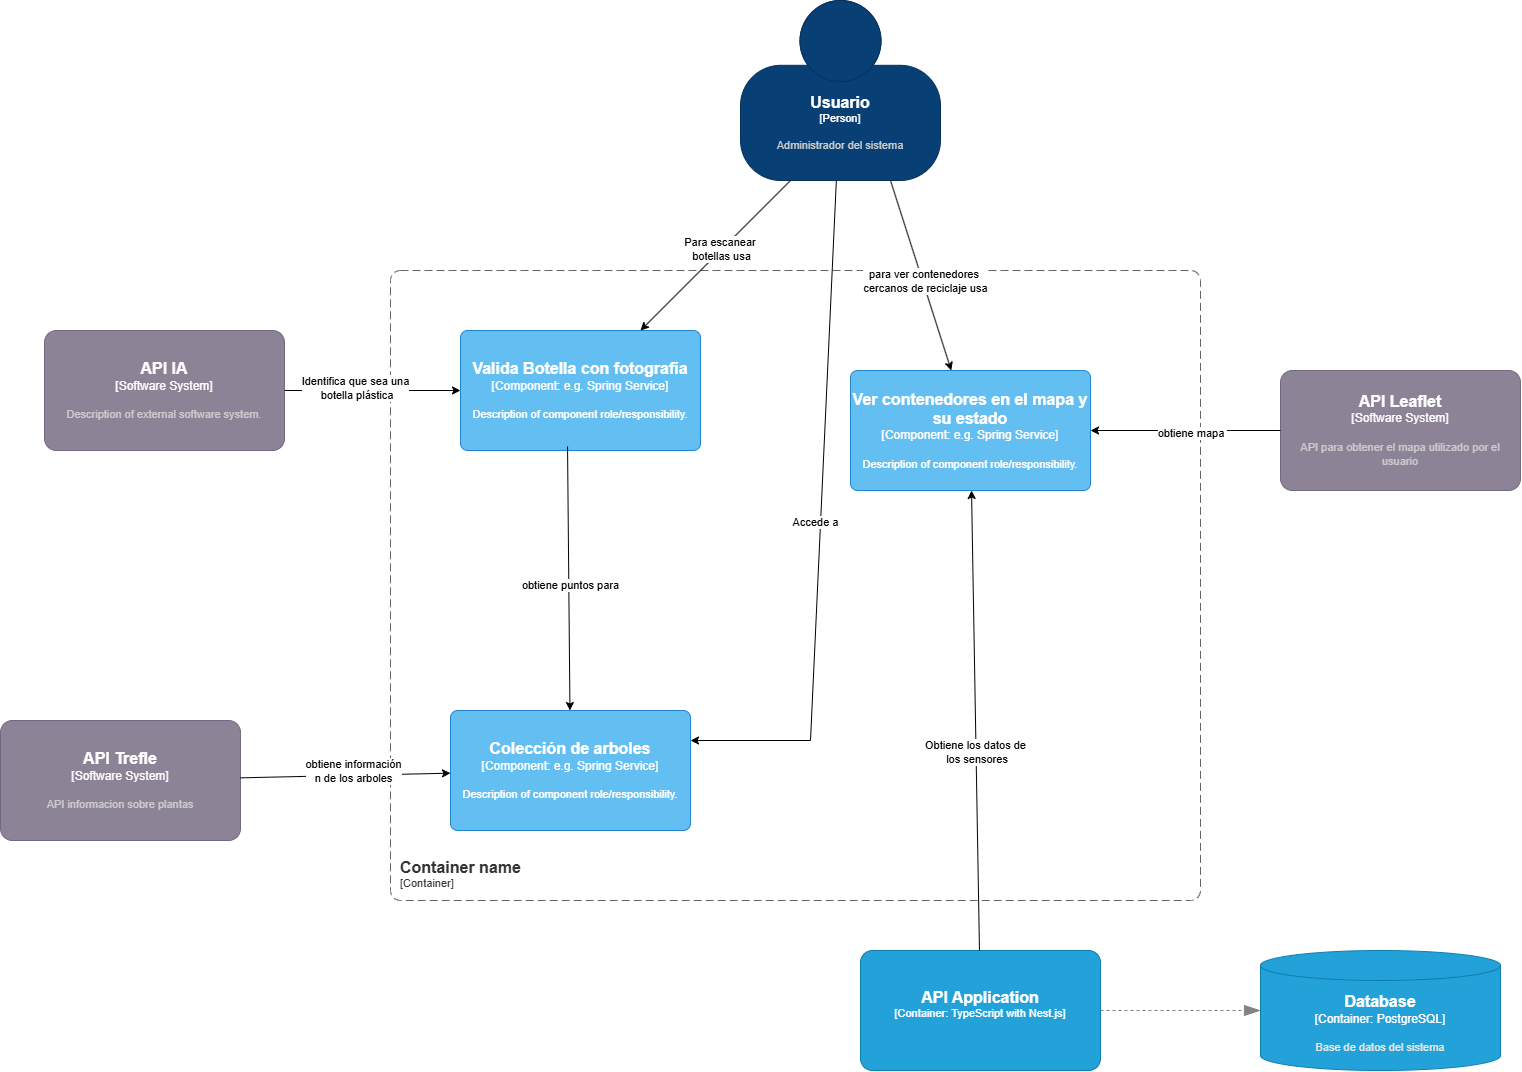

The diagram above was exported from draw.io. Its source (the exported page's mxGraphModel, read from the mxfile embedded in the PNG):
<mxGraphModel dx="1147" dy="-405" grid="1" gridSize="10" guides="1" tooltips="1" connect="1" arrows="1" fold="1" page="1" pageScale="1" pageWidth="1169" pageHeight="827" math="0" shadow="0">
  <root>
    <mxCell id="0" />
    <mxCell id="1" parent="0" />
    <object placeholders="1" c4Name="Usuario" c4Type="Person" c4Description="Administrador del sistema" label="&lt;font style=&quot;font-size: 16px&quot;&gt;&lt;b&gt;%c4Name%&lt;/b&gt;&lt;/font&gt;&lt;div&gt;[%c4Type%]&lt;/div&gt;&lt;br&gt;&lt;div&gt;&lt;font style=&quot;font-size: 11px&quot;&gt;&lt;font color=&quot;#cccccc&quot;&gt;%c4Description%&lt;/font&gt;&lt;/div&gt;" id="PXB-1o1rq_B49zaOTnS3-2">
      <mxCell style="html=1;fontSize=11;dashed=0;whiteSpace=wrap;fillColor=#083F75;strokeColor=#06315C;fontColor=#ffffff;shape=mxgraph.c4.person2;align=center;metaEdit=1;points=[[0.5,0,0],[1,0.5,0],[1,0.75,0],[0.75,1,0],[0.5,1,0],[0.25,1,0],[0,0.75,0],[0,0.5,0]];resizable=0;" parent="1" vertex="1">
        <mxGeometry x="2210" y="1810" width="200" height="180" as="geometry" />
      </mxCell>
    </object>
    <object placeholders="1" c4Name="API Leaflet" c4Type="Software System" c4Description="API para obtener el mapa utilizado por el usuario" label="&lt;font style=&quot;font-size: 16px&quot;&gt;&lt;b&gt;%c4Name%&lt;/b&gt;&lt;/font&gt;&lt;div&gt;[%c4Type%]&lt;/div&gt;&lt;br&gt;&lt;div&gt;&lt;font style=&quot;font-size: 11px&quot;&gt;&lt;font color=&quot;#cccccc&quot;&gt;%c4Description%&lt;/font&gt;&lt;/div&gt;" id="PXB-1o1rq_B49zaOTnS3-3">
      <mxCell style="rounded=1;whiteSpace=wrap;html=1;labelBackgroundColor=none;fillColor=#8C8496;fontColor=#ffffff;align=center;arcSize=10;strokeColor=#736782;metaEdit=1;resizable=0;points=[[0.25,0,0],[0.5,0,0],[0.75,0,0],[1,0.25,0],[1,0.5,0],[1,0.75,0],[0.75,1,0],[0.5,1,0],[0.25,1,0],[0,0.75,0],[0,0.5,0],[0,0.25,0]];" parent="1" vertex="1">
        <mxGeometry x="2750" y="2180" width="240" height="120" as="geometry" />
      </mxCell>
    </object>
    <object placeholders="1" c4Name="Database" c4Type="Container" c4Technology="PostgreSQL" c4Description="Base de datos del sistema" label="&lt;font style=&quot;font-size: 16px&quot;&gt;&lt;b&gt;%c4Name%&lt;/b&gt;&lt;/font&gt;&lt;div&gt;[%c4Type%:&amp;nbsp;%c4Technology%]&lt;/div&gt;&lt;br&gt;&lt;div&gt;&lt;font style=&quot;font-size: 11px&quot;&gt;&lt;font color=&quot;#E6E6E6&quot;&gt;%c4Description%&lt;/font&gt;&lt;/div&gt;" id="PXB-1o1rq_B49zaOTnS3-5">
      <mxCell style="shape=cylinder3;size=15;whiteSpace=wrap;html=1;boundedLbl=1;rounded=0;labelBackgroundColor=none;fillColor=#23A2D9;fontSize=12;fontColor=#ffffff;align=center;strokeColor=#0E7DAD;metaEdit=1;points=[[0.5,0,0],[1,0.25,0],[1,0.5,0],[1,0.75,0],[0.5,1,0],[0,0.75,0],[0,0.5,0],[0,0.25,0]];resizable=0;" parent="1" vertex="1">
        <mxGeometry x="2730" y="2760" width="240" height="120" as="geometry" />
      </mxCell>
    </object>
    <object placeholders="1" c4Name="API Application" c4Type="Container" c4Technology="TypeScript with Nest.js" c4Description="" label="&lt;font style=&quot;font-size: 16px&quot;&gt;&lt;b&gt;%c4Name%&lt;/b&gt;&lt;/font&gt;&lt;div&gt;[%c4Type%: %c4Technology%]&lt;/div&gt;&lt;br&gt;&lt;div&gt;&lt;font style=&quot;font-size: 11px&quot;&gt;&lt;font color=&quot;#E6E6E6&quot;&gt;%c4Description%&lt;/font&gt;&lt;/div&gt;" id="PXB-1o1rq_B49zaOTnS3-7">
      <mxCell style="rounded=1;whiteSpace=wrap;html=1;fontSize=11;labelBackgroundColor=none;fillColor=#23A2D9;fontColor=#ffffff;align=center;arcSize=10;strokeColor=#0E7DAD;metaEdit=1;resizable=0;points=[[0.25,0,0],[0.5,0,0],[0.75,0,0],[1,0.25,0],[1,0.5,0],[1,0.75,0],[0.75,1,0],[0.5,1,0],[0.25,1,0],[0,0.75,0],[0,0.5,0],[0,0.25,0]];" parent="1" vertex="1">
        <mxGeometry x="2330" y="2760" width="240" height="120" as="geometry" />
      </mxCell>
    </object>
    <object placeholders="1" c4Type="Relationship" id="PXB-1o1rq_B49zaOTnS3-15">
      <mxCell style="endArrow=blockThin;html=1;fontSize=10;fontColor=#404040;strokeWidth=1;endFill=1;strokeColor=#828282;elbow=vertical;metaEdit=1;endSize=14;startSize=14;jumpStyle=arc;jumpSize=16;rounded=0;edgeStyle=orthogonalEdgeStyle;dashed=1;" parent="1" source="PXB-1o1rq_B49zaOTnS3-7" target="PXB-1o1rq_B49zaOTnS3-5" edge="1">
        <mxGeometry width="240" relative="1" as="geometry">
          <mxPoint x="2180" y="2340" as="sourcePoint" />
          <mxPoint x="2420" y="2340" as="targetPoint" />
        </mxGeometry>
      </mxCell>
    </object>
    <object placeholders="1" c4Name="API Trefle" c4Type="Software System" c4Description="API informacion sobre plantas" label="&lt;font style=&quot;font-size: 16px&quot;&gt;&lt;b&gt;%c4Name%&lt;/b&gt;&lt;/font&gt;&lt;div&gt;[%c4Type%]&lt;/div&gt;&lt;br&gt;&lt;div&gt;&lt;font style=&quot;font-size: 11px&quot;&gt;&lt;font color=&quot;#cccccc&quot;&gt;%c4Description%&lt;/font&gt;&lt;/div&gt;" id="PXB-1o1rq_B49zaOTnS3-20">
      <mxCell style="rounded=1;whiteSpace=wrap;html=1;labelBackgroundColor=none;fillColor=#8C8496;fontColor=#ffffff;align=center;arcSize=10;strokeColor=#736782;metaEdit=1;resizable=0;points=[[0.25,0,0],[0.5,0,0],[0.75,0,0],[1,0.25,0],[1,0.5,0],[1,0.75,0],[0.75,1,0],[0.5,1,0],[0.25,1,0],[0,0.75,0],[0,0.5,0],[0,0.25,0]];" parent="1" vertex="1">
        <mxGeometry x="1470" y="2530" width="240" height="120" as="geometry" />
      </mxCell>
    </object>
    <object placeholders="1" c4Name="Container name" c4Type="ContainerScopeBoundary" c4Application="Container" label="&lt;font style=&quot;font-size: 16px&quot;&gt;&lt;b&gt;&lt;div style=&quot;text-align: left&quot;&gt;%c4Name%&lt;/div&gt;&lt;/b&gt;&lt;/font&gt;&lt;div style=&quot;text-align: left&quot;&gt;[%c4Application%]&lt;/div&gt;" id="9Nl_uOYVIHGyjL7pARvy-1">
      <mxCell style="rounded=1;fontSize=11;whiteSpace=wrap;html=1;dashed=1;arcSize=20;fillColor=none;strokeColor=#666666;fontColor=#333333;labelBackgroundColor=none;align=left;verticalAlign=bottom;labelBorderColor=none;spacingTop=0;spacing=10;dashPattern=8 4;metaEdit=1;rotatable=0;perimeter=rectanglePerimeter;noLabel=0;labelPadding=0;allowArrows=0;connectable=0;expand=0;recursiveResize=0;editable=1;pointerEvents=0;absoluteArcSize=1;points=[[0.25,0,0],[0.5,0,0],[0.75,0,0],[1,0.25,0],[1,0.5,0],[1,0.75,0],[0.75,1,0],[0.5,1,0],[0.25,1,0],[0,0.75,0],[0,0.5,0],[0,0.25,0]];" parent="1" vertex="1">
        <mxGeometry x="1860" y="2080" width="810" height="630" as="geometry" />
      </mxCell>
    </object>
    <object placeholders="1" c4Name="Valida Botella con fotografía" c4Type="Component" c4Technology="e.g. Spring Service" c4Description="Description of component role/responsibility." label="&lt;font style=&quot;font-size: 16px&quot;&gt;&lt;b&gt;%c4Name%&lt;/b&gt;&lt;/font&gt;&lt;div&gt;[%c4Type%: %c4Technology%]&lt;/div&gt;&lt;br&gt;&lt;div&gt;&lt;font style=&quot;font-size: 11px&quot;&gt;%c4Description%&lt;/font&gt;&lt;/div&gt;" id="9Nl_uOYVIHGyjL7pARvy-4">
      <mxCell style="rounded=1;whiteSpace=wrap;html=1;labelBackgroundColor=none;fillColor=#63BEF2;fontColor=#ffffff;align=center;arcSize=6;strokeColor=#2086C9;metaEdit=1;resizable=0;points=[[0.25,0,0],[0.5,0,0],[0.75,0,0],[1,0.25,0],[1,0.5,0],[1,0.75,0],[0.75,1,0],[0.5,1,0],[0.25,1,0],[0,0.75,0],[0,0.5,0],[0,0.25,0]];" parent="1" vertex="1">
        <mxGeometry x="1930" y="2140" width="240" height="120" as="geometry" />
      </mxCell>
    </object>
    <object placeholders="1" c4Name="Colección de arboles" c4Type="Component" c4Technology="e.g. Spring Service" c4Description="Description of component role/responsibility." label="&lt;font style=&quot;font-size: 16px&quot;&gt;&lt;b&gt;%c4Name%&lt;/b&gt;&lt;/font&gt;&lt;div&gt;[%c4Type%: %c4Technology%]&lt;/div&gt;&lt;br&gt;&lt;div&gt;&lt;font style=&quot;font-size: 11px&quot;&gt;%c4Description%&lt;/font&gt;&lt;/div&gt;" id="9Nl_uOYVIHGyjL7pARvy-5">
      <mxCell style="rounded=1;whiteSpace=wrap;html=1;labelBackgroundColor=none;fillColor=#63BEF2;fontColor=#ffffff;align=center;arcSize=6;strokeColor=#2086C9;metaEdit=1;resizable=0;points=[[0.25,0,0],[0.5,0,0],[0.75,0,0],[1,0.25,0],[1,0.5,0],[1,0.75,0],[0.75,1,0],[0.5,1,0],[0.25,1,0],[0,0.75,0],[0,0.5,0],[0,0.25,0]];" parent="1" vertex="1">
        <mxGeometry x="1920" y="2520" width="240" height="120" as="geometry" />
      </mxCell>
    </object>
    <object placeholders="1" c4Name="Ver contenedores en el mapa y su estado" c4Type="Component" c4Technology="e.g. Spring Service" c4Description="Description of component role/responsibility." label="&lt;font style=&quot;font-size: 16px&quot;&gt;&lt;b&gt;%c4Name%&lt;/b&gt;&lt;/font&gt;&lt;div&gt;[%c4Type%: %c4Technology%]&lt;/div&gt;&lt;br&gt;&lt;div&gt;&lt;font style=&quot;font-size: 11px&quot;&gt;%c4Description%&lt;/font&gt;&lt;/div&gt;" id="9Nl_uOYVIHGyjL7pARvy-6">
      <mxCell style="rounded=1;whiteSpace=wrap;html=1;labelBackgroundColor=none;fillColor=#63BEF2;fontColor=#ffffff;align=center;arcSize=6;strokeColor=#2086C9;metaEdit=1;resizable=0;points=[[0.25,0,0],[0.5,0,0],[0.75,0,0],[1,0.25,0],[1,0.5,0],[1,0.75,0],[0.75,1,0],[0.5,1,0],[0.25,1,0],[0,0.75,0],[0,0.5,0],[0,0.25,0]];" parent="1" vertex="1">
        <mxGeometry x="2320" y="2180" width="240" height="120" as="geometry" />
      </mxCell>
    </object>
    <object placeholders="1" c4Name="API IA" c4Type="Software System" c4Description="Description of external software system." label="&lt;font style=&quot;font-size: 16px&quot;&gt;&lt;b&gt;%c4Name%&lt;/b&gt;&lt;/font&gt;&lt;div&gt;[%c4Type%]&lt;/div&gt;&lt;br&gt;&lt;div&gt;&lt;font style=&quot;font-size: 11px&quot;&gt;&lt;font color=&quot;#cccccc&quot;&gt;%c4Description%&lt;/font&gt;&lt;/div&gt;" id="oL1q5FV3S6ji5Q4ytXc6-1">
      <mxCell style="rounded=1;whiteSpace=wrap;html=1;labelBackgroundColor=none;fillColor=#8C8496;fontColor=#ffffff;align=center;arcSize=10;strokeColor=#736782;metaEdit=1;resizable=0;points=[[0.25,0,0],[0.5,0,0],[0.75,0,0],[1,0.25,0],[1,0.5,0],[1,0.75,0],[0.75,1,0],[0.5,1,0],[0.25,1,0],[0,0.75,0],[0,0.5,0],[0,0.25,0]];" vertex="1" parent="1">
        <mxGeometry x="1514" y="2140" width="240" height="120" as="geometry" />
      </mxCell>
    </object>
    <mxCell id="sAhctI6bEUmcLNQmrVzc-1" value="" style="endArrow=classic;html=1;rounded=0;entryX=1;entryY=0.5;entryDx=0;entryDy=0;entryPerimeter=0;" edge="1" parent="1" source="PXB-1o1rq_B49zaOTnS3-3" target="9Nl_uOYVIHGyjL7pARvy-6">
      <mxGeometry width="50" height="50" relative="1" as="geometry">
        <mxPoint x="3000" y="2250" as="sourcePoint" />
        <mxPoint x="3050" y="2200" as="targetPoint" />
      </mxGeometry>
    </mxCell>
    <mxCell id="gMXmhaDf_0gxhg7rFF1h-3" value="obtiene mapa&amp;nbsp;" style="edgeLabel;html=1;align=center;verticalAlign=middle;resizable=0;points=[];" vertex="1" connectable="0" parent="sAhctI6bEUmcLNQmrVzc-1">
      <mxGeometry x="-0.0648" y="3" relative="1" as="geometry">
        <mxPoint y="-1" as="offset" />
      </mxGeometry>
    </mxCell>
    <mxCell id="sAhctI6bEUmcLNQmrVzc-3" value="" style="endArrow=classic;html=1;rounded=0;" edge="1" parent="1" source="PXB-1o1rq_B49zaOTnS3-20" target="9Nl_uOYVIHGyjL7pARvy-5">
      <mxGeometry width="50" height="50" relative="1" as="geometry">
        <mxPoint x="2700" y="2480" as="sourcePoint" />
        <mxPoint x="2750" y="2430" as="targetPoint" />
      </mxGeometry>
    </mxCell>
    <mxCell id="gMXmhaDf_0gxhg7rFF1h-7" value="obtiene información&lt;div&gt;n de los arboles&lt;/div&gt;" style="edgeLabel;html=1;align=center;verticalAlign=middle;resizable=0;points=[];" vertex="1" connectable="0" parent="sAhctI6bEUmcLNQmrVzc-3">
      <mxGeometry x="0.0667" y="5" relative="1" as="geometry">
        <mxPoint x="1" as="offset" />
      </mxGeometry>
    </mxCell>
    <mxCell id="sAhctI6bEUmcLNQmrVzc-5" value="" style="endArrow=classic;html=1;rounded=0;exitX=0.75;exitY=1;exitDx=0;exitDy=0;exitPerimeter=0;" edge="1" parent="1" source="PXB-1o1rq_B49zaOTnS3-2" target="9Nl_uOYVIHGyjL7pARvy-6">
      <mxGeometry width="50" height="50" relative="1" as="geometry">
        <mxPoint x="2700" y="2480" as="sourcePoint" />
        <mxPoint x="2420" y="2170" as="targetPoint" />
      </mxGeometry>
    </mxCell>
    <mxCell id="gMXmhaDf_0gxhg7rFF1h-2" value="para ver contenedores&amp;nbsp;&lt;div&gt;cercanos de reciclaje usa&lt;/div&gt;" style="edgeLabel;html=1;align=center;verticalAlign=middle;resizable=0;points=[];" vertex="1" connectable="0" parent="sAhctI6bEUmcLNQmrVzc-5">
      <mxGeometry x="0.0384" y="2" relative="1" as="geometry">
        <mxPoint y="1" as="offset" />
      </mxGeometry>
    </mxCell>
    <mxCell id="gMXmhaDf_0gxhg7rFF1h-5" value="" style="endArrow=classic;html=1;rounded=0;" edge="1" parent="1" source="PXB-1o1rq_B49zaOTnS3-7" target="9Nl_uOYVIHGyjL7pARvy-6">
      <mxGeometry width="50" height="50" relative="1" as="geometry">
        <mxPoint x="2390" y="2510" as="sourcePoint" />
        <mxPoint x="2440" y="2460" as="targetPoint" />
      </mxGeometry>
    </mxCell>
    <mxCell id="gMXmhaDf_0gxhg7rFF1h-6" value="Obtiene los datos de&lt;div&gt;&amp;nbsp;los sensores&lt;/div&gt;" style="edgeLabel;html=1;align=center;verticalAlign=middle;resizable=0;points=[];" vertex="1" connectable="0" parent="gMXmhaDf_0gxhg7rFF1h-5">
      <mxGeometry x="-0.1323" y="2" relative="1" as="geometry">
        <mxPoint y="1" as="offset" />
      </mxGeometry>
    </mxCell>
    <mxCell id="gMXmhaDf_0gxhg7rFF1h-8" value="" style="endArrow=classic;html=1;rounded=0;exitX=0.446;exitY=0.966;exitDx=0;exitDy=0;exitPerimeter=0;" edge="1" parent="1" source="9Nl_uOYVIHGyjL7pARvy-4" target="9Nl_uOYVIHGyjL7pARvy-5">
      <mxGeometry width="50" height="50" relative="1" as="geometry">
        <mxPoint x="2390" y="2510" as="sourcePoint" />
        <mxPoint x="2440" y="2460" as="targetPoint" />
      </mxGeometry>
    </mxCell>
    <mxCell id="gMXmhaDf_0gxhg7rFF1h-9" value="obtiene puntos para" style="edgeLabel;html=1;align=center;verticalAlign=middle;resizable=0;points=[];" vertex="1" connectable="0" parent="gMXmhaDf_0gxhg7rFF1h-8">
      <mxGeometry x="0.0354" y="1" relative="1" as="geometry">
        <mxPoint as="offset" />
      </mxGeometry>
    </mxCell>
    <mxCell id="gMXmhaDf_0gxhg7rFF1h-10" value="" style="endArrow=classic;html=1;rounded=0;exitX=1;exitY=0.5;exitDx=0;exitDy=0;exitPerimeter=0;" edge="1" parent="1" source="oL1q5FV3S6ji5Q4ytXc6-1" target="9Nl_uOYVIHGyjL7pARvy-4">
      <mxGeometry width="50" height="50" relative="1" as="geometry">
        <mxPoint x="2390" y="2510" as="sourcePoint" />
        <mxPoint x="2440" y="2460" as="targetPoint" />
      </mxGeometry>
    </mxCell>
    <mxCell id="gMXmhaDf_0gxhg7rFF1h-11" value="Identifica que sea una&lt;div&gt;&amp;nbsp;botella plástica&lt;/div&gt;" style="edgeLabel;html=1;align=center;verticalAlign=middle;resizable=0;points=[];" vertex="1" connectable="0" parent="gMXmhaDf_0gxhg7rFF1h-10">
      <mxGeometry x="-0.2043" y="3" relative="1" as="geometry">
        <mxPoint x="-1" as="offset" />
      </mxGeometry>
    </mxCell>
    <mxCell id="gMXmhaDf_0gxhg7rFF1h-12" value="" style="endArrow=classic;html=1;rounded=0;exitX=0.25;exitY=1;exitDx=0;exitDy=0;exitPerimeter=0;" edge="1" parent="1" source="PXB-1o1rq_B49zaOTnS3-2" target="9Nl_uOYVIHGyjL7pARvy-4">
      <mxGeometry width="50" height="50" relative="1" as="geometry">
        <mxPoint x="2390" y="2510" as="sourcePoint" />
        <mxPoint x="2440" y="2460" as="targetPoint" />
      </mxGeometry>
    </mxCell>
    <mxCell id="gMXmhaDf_0gxhg7rFF1h-13" value="Para escanear&amp;nbsp;&lt;div&gt;botellas usa&lt;/div&gt;" style="edgeLabel;html=1;align=center;verticalAlign=middle;resizable=0;points=[];" vertex="1" connectable="0" parent="gMXmhaDf_0gxhg7rFF1h-12">
      <mxGeometry x="-0.163" y="7" relative="1" as="geometry">
        <mxPoint x="-12" as="offset" />
      </mxGeometry>
    </mxCell>
    <mxCell id="gMXmhaDf_0gxhg7rFF1h-14" value="" style="endArrow=classic;html=1;rounded=0;entryX=1;entryY=0.25;entryDx=0;entryDy=0;entryPerimeter=0;" edge="1" parent="1" source="PXB-1o1rq_B49zaOTnS3-2" target="9Nl_uOYVIHGyjL7pARvy-5">
      <mxGeometry width="50" height="50" relative="1" as="geometry">
        <mxPoint x="2290" y="2010" as="sourcePoint" />
        <mxPoint x="2440" y="2460" as="targetPoint" />
        <Array as="points">
          <mxPoint x="2280" y="2550" />
        </Array>
      </mxGeometry>
    </mxCell>
    <mxCell id="gMXmhaDf_0gxhg7rFF1h-15" value="Accede a" style="edgeLabel;html=1;align=center;verticalAlign=middle;resizable=0;points=[];" vertex="1" connectable="0" parent="gMXmhaDf_0gxhg7rFF1h-14">
      <mxGeometry x="0.0033" y="-6" relative="1" as="geometry">
        <mxPoint y="-1" as="offset" />
      </mxGeometry>
    </mxCell>
  </root>
</mxGraphModel>